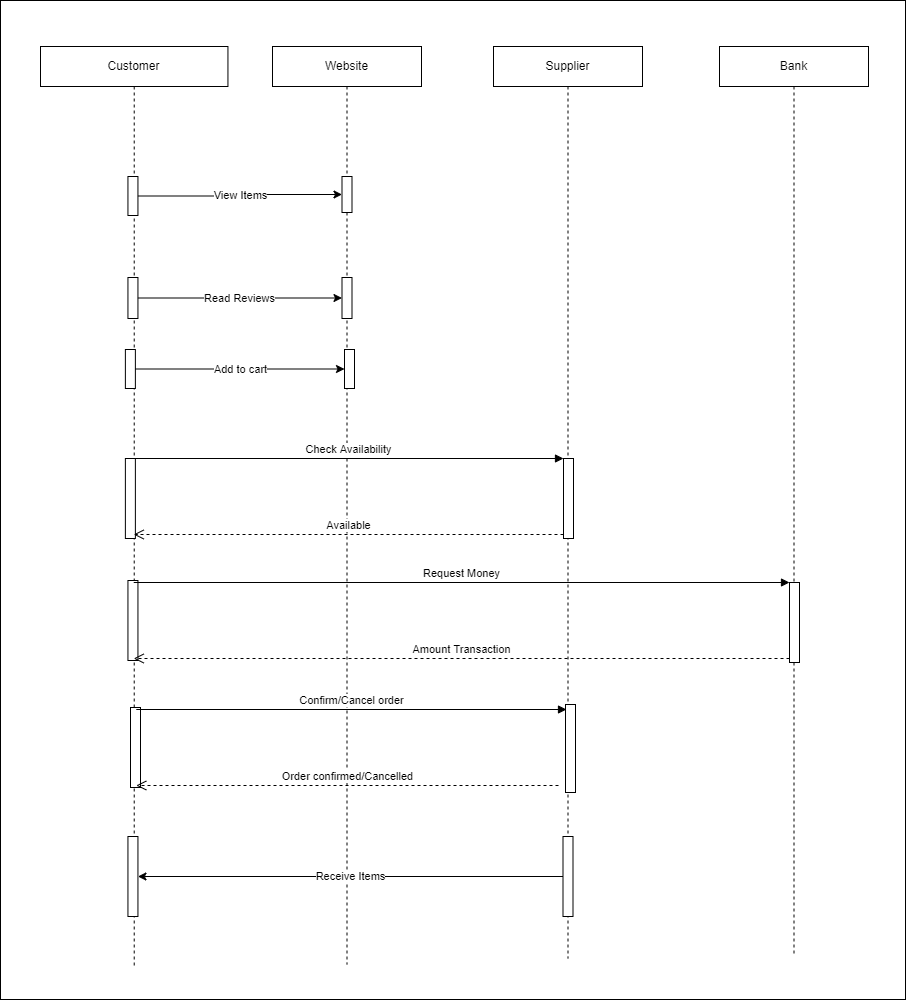

The diagram above was exported from draw.io. Its source (the exported page's mxGraphModel, read from the mxfile embedded in the PNG):
<mxGraphModel dx="1659" dy="955" grid="0" gridSize="10" guides="1" tooltips="1" connect="1" arrows="1" fold="1" page="0" pageScale="1" pageWidth="850" pageHeight="1100" math="0" shadow="0">
  <root>
    <mxCell id="0" />
    <mxCell id="1" parent="0" />
    <mxCell id="bwRxWFJd48iZrCRtF6-D-38" value="" style="whiteSpace=wrap;html=1;" vertex="1" parent="1">
      <mxGeometry x="-71" y="-68" width="905" height="999" as="geometry" />
    </mxCell>
    <mxCell id="bwRxWFJd48iZrCRtF6-D-1" value="Customer" style="shape=umlLifeline;perimeter=lifelinePerimeter;whiteSpace=wrap;html=1;container=1;collapsible=0;recursiveResize=0;outlineConnect=0;" vertex="1" parent="1">
      <mxGeometry x="-31" y="-22" width="187.44" height="922" as="geometry" />
    </mxCell>
    <mxCell id="bwRxWFJd48iZrCRtF6-D-5" value="" style="html=1;points=[];perimeter=orthogonalPerimeter;" vertex="1" parent="bwRxWFJd48iZrCRtF6-D-1">
      <mxGeometry x="87.44" y="130" width="10" height="39" as="geometry" />
    </mxCell>
    <mxCell id="bwRxWFJd48iZrCRtF6-D-8" value="" style="html=1;points=[];perimeter=orthogonalPerimeter;" vertex="1" parent="bwRxWFJd48iZrCRtF6-D-1">
      <mxGeometry x="87.44" y="231" width="10" height="41" as="geometry" />
    </mxCell>
    <mxCell id="bwRxWFJd48iZrCRtF6-D-11" value="" style="html=1;points=[];perimeter=orthogonalPerimeter;" vertex="1" parent="bwRxWFJd48iZrCRtF6-D-1">
      <mxGeometry x="84.88" y="303" width="10" height="39" as="geometry" />
    </mxCell>
    <mxCell id="bwRxWFJd48iZrCRtF6-D-23" value="" style="html=1;points=[];perimeter=orthogonalPerimeter;" vertex="1" parent="bwRxWFJd48iZrCRtF6-D-1">
      <mxGeometry x="84.88" y="412" width="10" height="80" as="geometry" />
    </mxCell>
    <mxCell id="bwRxWFJd48iZrCRtF6-D-30" value="" style="html=1;points=[];perimeter=orthogonalPerimeter;" vertex="1" parent="bwRxWFJd48iZrCRtF6-D-1">
      <mxGeometry x="87.44" y="534" width="10" height="80" as="geometry" />
    </mxCell>
    <mxCell id="bwRxWFJd48iZrCRtF6-D-36" value="" style="html=1;points=[];perimeter=orthogonalPerimeter;" vertex="1" parent="bwRxWFJd48iZrCRtF6-D-1">
      <mxGeometry x="87.44" y="790" width="10" height="80" as="geometry" />
    </mxCell>
    <mxCell id="bwRxWFJd48iZrCRtF6-D-2" value="Website" style="shape=umlLifeline;perimeter=lifelinePerimeter;whiteSpace=wrap;html=1;container=1;collapsible=0;recursiveResize=0;outlineConnect=0;" vertex="1" parent="1">
      <mxGeometry x="201" y="-22" width="149" height="918" as="geometry" />
    </mxCell>
    <mxCell id="bwRxWFJd48iZrCRtF6-D-6" value="" style="html=1;points=[];perimeter=orthogonalPerimeter;" vertex="1" parent="bwRxWFJd48iZrCRtF6-D-2">
      <mxGeometry x="69.5" y="130" width="10" height="36" as="geometry" />
    </mxCell>
    <mxCell id="bwRxWFJd48iZrCRtF6-D-9" value="" style="html=1;points=[];perimeter=orthogonalPerimeter;" vertex="1" parent="bwRxWFJd48iZrCRtF6-D-2">
      <mxGeometry x="69.5" y="231" width="10" height="41" as="geometry" />
    </mxCell>
    <mxCell id="bwRxWFJd48iZrCRtF6-D-12" value="" style="html=1;points=[];perimeter=orthogonalPerimeter;" vertex="1" parent="bwRxWFJd48iZrCRtF6-D-2">
      <mxGeometry x="72" y="303" width="10" height="39" as="geometry" />
    </mxCell>
    <mxCell id="bwRxWFJd48iZrCRtF6-D-3" value="Supplier" style="shape=umlLifeline;perimeter=lifelinePerimeter;whiteSpace=wrap;html=1;container=1;collapsible=0;recursiveResize=0;outlineConnect=0;" vertex="1" parent="1">
      <mxGeometry x="422" y="-22" width="149" height="912" as="geometry" />
    </mxCell>
    <mxCell id="bwRxWFJd48iZrCRtF6-D-20" value="" style="html=1;points=[];perimeter=orthogonalPerimeter;" vertex="1" parent="bwRxWFJd48iZrCRtF6-D-3">
      <mxGeometry x="70" y="412" width="10" height="80" as="geometry" />
    </mxCell>
    <mxCell id="bwRxWFJd48iZrCRtF6-D-31" value="" style="html=1;points=[];perimeter=orthogonalPerimeter;" vertex="1" parent="bwRxWFJd48iZrCRtF6-D-3">
      <mxGeometry x="-363" y="661" width="10" height="80" as="geometry" />
    </mxCell>
    <mxCell id="bwRxWFJd48iZrCRtF6-D-32" value="Confirm/Cancel order" style="html=1;verticalAlign=bottom;endArrow=block;rounded=0;" edge="1" parent="bwRxWFJd48iZrCRtF6-D-3">
      <mxGeometry relative="1" as="geometry">
        <mxPoint x="-357.21999999999997" y="663" as="sourcePoint" />
        <mxPoint x="73" y="663" as="targetPoint" />
      </mxGeometry>
    </mxCell>
    <mxCell id="bwRxWFJd48iZrCRtF6-D-33" value="Order confirmed/Cancelled" style="html=1;verticalAlign=bottom;endArrow=open;dashed=1;endSize=8;rounded=0;" edge="1" parent="bwRxWFJd48iZrCRtF6-D-3">
      <mxGeometry relative="1" as="geometry">
        <mxPoint x="-357.21999999999997" y="739" as="targetPoint" />
        <mxPoint x="65" y="739" as="sourcePoint" />
      </mxGeometry>
    </mxCell>
    <mxCell id="bwRxWFJd48iZrCRtF6-D-34" value="" style="html=1;points=[];perimeter=orthogonalPerimeter;" vertex="1" parent="bwRxWFJd48iZrCRtF6-D-3">
      <mxGeometry x="72" y="658" width="10" height="88" as="geometry" />
    </mxCell>
    <mxCell id="bwRxWFJd48iZrCRtF6-D-35" value="" style="html=1;points=[];perimeter=orthogonalPerimeter;" vertex="1" parent="bwRxWFJd48iZrCRtF6-D-3">
      <mxGeometry x="69.5" y="790" width="10" height="80" as="geometry" />
    </mxCell>
    <mxCell id="bwRxWFJd48iZrCRtF6-D-4" value="Bank" style="shape=umlLifeline;perimeter=lifelinePerimeter;whiteSpace=wrap;html=1;container=1;collapsible=0;recursiveResize=0;outlineConnect=0;" vertex="1" parent="1">
      <mxGeometry x="648" y="-22" width="149" height="909" as="geometry" />
    </mxCell>
    <mxCell id="bwRxWFJd48iZrCRtF6-D-27" value="" style="html=1;points=[];perimeter=orthogonalPerimeter;" vertex="1" parent="bwRxWFJd48iZrCRtF6-D-4">
      <mxGeometry x="70" y="536" width="10" height="80" as="geometry" />
    </mxCell>
    <mxCell id="bwRxWFJd48iZrCRtF6-D-7" value="View Items" style="edgeStyle=orthogonalEdgeStyle;rounded=0;orthogonalLoop=1;jettySize=auto;html=1;" edge="1" parent="1" source="bwRxWFJd48iZrCRtF6-D-5" target="bwRxWFJd48iZrCRtF6-D-6">
      <mxGeometry relative="1" as="geometry" />
    </mxCell>
    <mxCell id="bwRxWFJd48iZrCRtF6-D-10" value="Read Reviews" style="edgeStyle=orthogonalEdgeStyle;rounded=0;orthogonalLoop=1;jettySize=auto;html=1;" edge="1" parent="1" source="bwRxWFJd48iZrCRtF6-D-8" target="bwRxWFJd48iZrCRtF6-D-9">
      <mxGeometry relative="1" as="geometry" />
    </mxCell>
    <mxCell id="bwRxWFJd48iZrCRtF6-D-13" value="Add to cart" style="edgeStyle=orthogonalEdgeStyle;rounded=0;orthogonalLoop=1;jettySize=auto;html=1;" edge="1" parent="1" source="bwRxWFJd48iZrCRtF6-D-11" target="bwRxWFJd48iZrCRtF6-D-12">
      <mxGeometry relative="1" as="geometry" />
    </mxCell>
    <mxCell id="bwRxWFJd48iZrCRtF6-D-21" value="Check Availability" style="html=1;verticalAlign=bottom;endArrow=block;entryX=0;entryY=0;rounded=0;" edge="1" target="bwRxWFJd48iZrCRtF6-D-20" parent="1" source="bwRxWFJd48iZrCRtF6-D-1">
      <mxGeometry relative="1" as="geometry">
        <mxPoint x="422" y="390" as="sourcePoint" />
      </mxGeometry>
    </mxCell>
    <mxCell id="bwRxWFJd48iZrCRtF6-D-22" value="Available" style="html=1;verticalAlign=bottom;endArrow=open;dashed=1;endSize=8;exitX=0;exitY=0.95;rounded=0;" edge="1" source="bwRxWFJd48iZrCRtF6-D-20" parent="1" target="bwRxWFJd48iZrCRtF6-D-1">
      <mxGeometry relative="1" as="geometry">
        <mxPoint x="422" y="466" as="targetPoint" />
      </mxGeometry>
    </mxCell>
    <mxCell id="bwRxWFJd48iZrCRtF6-D-28" value="Request Money" style="html=1;verticalAlign=bottom;endArrow=block;entryX=0;entryY=0;rounded=0;" edge="1" target="bwRxWFJd48iZrCRtF6-D-27" parent="1" source="bwRxWFJd48iZrCRtF6-D-1">
      <mxGeometry relative="1" as="geometry">
        <mxPoint x="648" y="514" as="sourcePoint" />
      </mxGeometry>
    </mxCell>
    <mxCell id="bwRxWFJd48iZrCRtF6-D-29" value="Amount Transaction" style="html=1;verticalAlign=bottom;endArrow=open;dashed=1;endSize=8;exitX=0;exitY=0.95;rounded=0;" edge="1" source="bwRxWFJd48iZrCRtF6-D-27" parent="1" target="bwRxWFJd48iZrCRtF6-D-1">
      <mxGeometry relative="1" as="geometry">
        <mxPoint x="648" y="590" as="targetPoint" />
      </mxGeometry>
    </mxCell>
    <mxCell id="bwRxWFJd48iZrCRtF6-D-37" value="Receive Items" style="edgeStyle=orthogonalEdgeStyle;rounded=0;orthogonalLoop=1;jettySize=auto;html=1;" edge="1" parent="1" source="bwRxWFJd48iZrCRtF6-D-35" target="bwRxWFJd48iZrCRtF6-D-36">
      <mxGeometry relative="1" as="geometry" />
    </mxCell>
  </root>
</mxGraphModel>